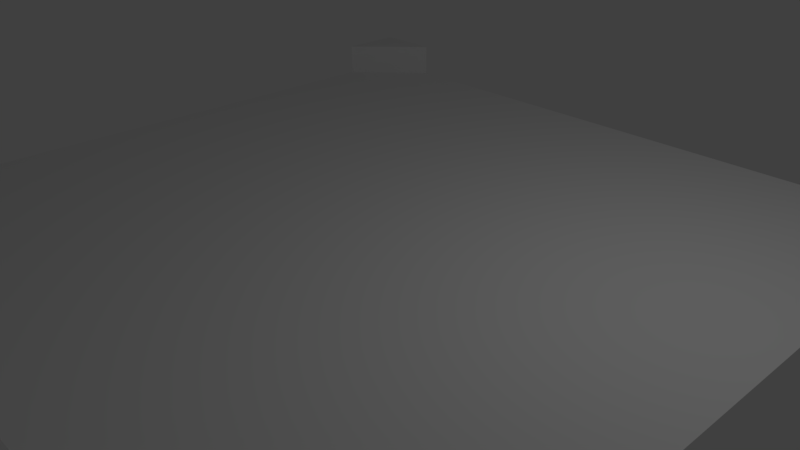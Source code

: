 # Source: Ground4way.blend  (saved by Blender 2.79.0; exported with 4.5.12 LTS)
import bpy
from mathutils import Matrix  # noqa: F401  (used for matrix-valued properties, if any)

bpy.ops.wm.read_factory_settings(use_empty=True)
scene = bpy.context.scene
scene.name = 'Scene'

# ---- collections
col_collection_1 = bpy.data.collections.new('Collection 1'); scene.collection.children.link(col_collection_1)

# ---- materials (node trees are filled in below, after node groups)
mat_material = bpy.data.materials.new('Material')
mat_material.alpha_threshold = 0.0
mat_material.use_transparent_shadow = False
mat_material.roughness = 0.5
mat_material.line_color = (0.0, 0.0, 0.0, 1.0)

# ---- material node trees

# ---- world
world_world = bpy.data.worlds.new('World'); scene.world = world_world
world_world.color = (0.05088, 0.05088, 0.05088)
world_world.use_sun_shadow = False
world_world.sun_shadow_jitter_overblur = 0.0
world_world.cycles.sampling_method = 'MANUAL'

# ---- cameras
cam_camera = bpy.data.cameras.new('Camera')
cam_camera.clip_end = 100.0
cam_camera.lens = 35.0
cam_camera.sensor_width = 32.0
cam_camera.sensor_height = 18.0
cam_camera.ortho_scale = 7.314
cam_camera.dof.focus_distance = 0.0
cam_camera.dof.aperture_fstop = 128.0

# ---- lights
light_lamp = bpy.data.lights.new('Lamp', 'POINT')
light_lamp.transmission_factor = 0.0
light_lamp.cutoff_distance = 30.0
light_lamp.energy = 100.0
light_lamp.shadow_buffer_clip_start = 1.001
light_lamp.shadow_soft_size = 0.1
light_lamp.shadow_maximum_resolution = 0.006
light_lamp.use_absolute_resolution = True

# ---- meshes
me_cube = bpy.data.meshes.new('Cube')
me_cube.from_pydata([(-4.0, 4.0, 0.5), (-4.0, 2.384e-07, 0.5), (-4.0, 5.0, 1.0), (-5.0, 4.768e-07, 0.5), (-5.0, 4.0, 0.5), (-4.0, 5.0, 0.5), (-5.0, 5.0, 1.0), (-5.0, 4.0, 1.0), (2.384e-06, 5.0, 0.5), (-1.431e-06, 0.0, 0.5), (9.537e-07, 4.0, 0.5)], [], [(0, 4, 3, 1), (2, 6, 7), (10, 0, 1, 9), (8, 5, 0, 10), (7, 4, 5, 2), (4, 0, 5)])
me_cube.materials.append(mat_material)
me_cube.use_remesh_preserve_volume = False
me_cube.use_remesh_preserve_attributes = False
me_cube.use_mirror_vertex_groups = False
me_cube.update()

# ---- objects
ob_cube = bpy.data.objects.new('Cube', me_cube)
ob_lamp = bpy.data.objects.new('Lamp', light_lamp)
ob_camera = bpy.data.objects.new('Camera', cam_camera)

# ---- transforms, parenting, visibility, modifiers, constraints
ob_cube.location = (0.0, 0.0, 0.0)
ob_cube.lock_rotations_4d = False
ob_cube.empty_display_type = 'ARROWS'
ob_cube.lineart.crease_threshold = 0.0
_m = ob_cube.modifiers.new('Mirror', 'MIRROR')
_m.use_axis = (True, True, False)
ob_lamp.location = (4.076, 1.005, 5.904)
ob_lamp.rotation_euler = (0.6503, 0.05522, 1.866)
ob_lamp.lock_rotations_4d = False
ob_lamp.empty_display_type = 'ARROWS'
ob_lamp.color = (0.0, 0.0, 0.0, 0.0)
ob_lamp.lineart.crease_threshold = 0.0
ob_camera.location = (7.481, -6.508, 5.344)
ob_camera.rotation_euler = (1.109, 0.0, 0.8149)
ob_camera.lock_rotations_4d = False
ob_camera.empty_display_type = 'ARROWS'
ob_camera.color = (0.0, 0.0, 0.0, 0.0)
ob_camera.display_type = 'WIRE'
ob_camera.lineart.crease_threshold = 0.0

# ---- collection membership
col_collection_1.objects.link(ob_cube)
col_collection_1.objects.link(ob_lamp)
col_collection_1.objects.link(ob_camera)

# ---- scene / render settings (as saved in the file)
scene.camera = ob_camera
scene.frame_start = 1; scene.frame_end = 250; scene.frame_set(1)
scene.render.engine = 'BLENDER_EEVEE_NEXT'
scene.render.resolution_percentage = 50
scene.render.dither_intensity = 0.0
scene.cycles.use_denoising = False
scene.cycles.samples = 128
scene.cycles.sampling_pattern = 'TABULATED_SOBOL'
scene.cycles.use_adaptive_sampling = False
scene.cycles.use_light_tree = False
scene.cycles.blur_glossy = 0.0
scene.cycles.sample_clamp_indirect = 0.0
scene.view_settings.view_transform = 'Standard'
bpy.context.view_layer.update()
